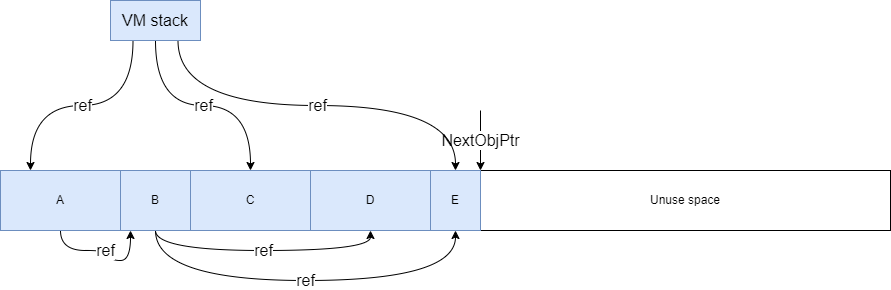

The diagram above was exported from draw.io. Its source (the exported page's mxGraphModel, read from the mxfile embedded in the PNG):
<mxGraphModel dx="1434" dy="746" grid="1" gridSize="10" guides="1" tooltips="1" connect="1" arrows="1" fold="1" page="1" pageScale="1" pageWidth="850" pageHeight="1100" math="0" shadow="0">
  <root>
    <mxCell id="0" />
    <mxCell id="1" parent="0" />
    <mxCell id="EVU7PXSbK8tEOhxRx-Wr-1" value="Unuse space" style="rounded=0;whiteSpace=wrap;html=1;" vertex="1" parent="1">
      <mxGeometry x="500" y="210" width="410" height="60" as="geometry" />
    </mxCell>
    <mxCell id="EVU7PXSbK8tEOhxRx-Wr-2" value="&lt;font style=&quot;font-size: 16px;&quot;&gt;ref&lt;/font&gt;" style="edgeStyle=orthogonalEdgeStyle;rounded=0;orthogonalLoop=1;jettySize=auto;html=1;exitX=0.5;exitY=1;exitDx=0;exitDy=0;entryX=0.143;entryY=1;entryDx=0;entryDy=0;curved=1;entryPerimeter=0;" edge="1" parent="1" source="EVU7PXSbK8tEOhxRx-Wr-3" target="EVU7PXSbK8tEOhxRx-Wr-6">
      <mxGeometry relative="1" as="geometry">
        <Array as="points">
          <mxPoint x="80" y="290" />
          <mxPoint x="130" y="290" />
          <mxPoint x="130" y="300" />
          <mxPoint x="150" y="300" />
        </Array>
      </mxGeometry>
    </mxCell>
    <mxCell id="EVU7PXSbK8tEOhxRx-Wr-3" value="A" style="rounded=0;whiteSpace=wrap;html=1;fillColor=#dae8fc;strokeColor=#6c8ebf;" vertex="1" parent="1">
      <mxGeometry x="20" y="210" width="120" height="60" as="geometry" />
    </mxCell>
    <mxCell id="EVU7PXSbK8tEOhxRx-Wr-4" value="&lt;font style=&quot;font-size: 16px;&quot;&gt;ref&lt;/font&gt;" style="edgeStyle=orthogonalEdgeStyle;rounded=0;orthogonalLoop=1;jettySize=auto;html=1;exitX=0.5;exitY=1;exitDx=0;exitDy=0;entryX=0.5;entryY=1;entryDx=0;entryDy=0;curved=1;" edge="1" parent="1" source="EVU7PXSbK8tEOhxRx-Wr-6" target="EVU7PXSbK8tEOhxRx-Wr-9">
      <mxGeometry relative="1" as="geometry" />
    </mxCell>
    <mxCell id="EVU7PXSbK8tEOhxRx-Wr-5" value="&lt;font style=&quot;font-size: 16px;&quot;&gt;ref&lt;/font&gt;" style="edgeStyle=orthogonalEdgeStyle;rounded=0;orthogonalLoop=1;jettySize=auto;html=1;exitX=0.5;exitY=1;exitDx=0;exitDy=0;entryX=0.5;entryY=1;entryDx=0;entryDy=0;curved=1;" edge="1" parent="1" source="EVU7PXSbK8tEOhxRx-Wr-6" target="EVU7PXSbK8tEOhxRx-Wr-14">
      <mxGeometry relative="1" as="geometry">
        <Array as="points">
          <mxPoint x="175" y="320" />
          <mxPoint x="475" y="320" />
        </Array>
      </mxGeometry>
    </mxCell>
    <mxCell id="EVU7PXSbK8tEOhxRx-Wr-6" value="B" style="rounded=0;whiteSpace=wrap;html=1;fillColor=#dae8fc;strokeColor=#6c8ebf;" vertex="1" parent="1">
      <mxGeometry x="140" y="210" width="70" height="60" as="geometry" />
    </mxCell>
    <mxCell id="EVU7PXSbK8tEOhxRx-Wr-7" value="C" style="rounded=0;whiteSpace=wrap;html=1;fillColor=#dae8fc;strokeColor=#6c8ebf;" vertex="1" parent="1">
      <mxGeometry x="210" y="210" width="120" height="60" as="geometry" />
    </mxCell>
    <mxCell id="EVU7PXSbK8tEOhxRx-Wr-8" value="&lt;font style=&quot;font-size: 16px;&quot;&gt;NextObjPtr&lt;/font&gt;" style="endArrow=classic;html=1;rounded=0;" edge="1" parent="1">
      <mxGeometry width="50" height="50" relative="1" as="geometry">
        <mxPoint x="500" y="150" as="sourcePoint" />
        <mxPoint x="500" y="210" as="targetPoint" />
      </mxGeometry>
    </mxCell>
    <mxCell id="EVU7PXSbK8tEOhxRx-Wr-9" value="D" style="rounded=0;whiteSpace=wrap;html=1;fillColor=#dae8fc;strokeColor=#6c8ebf;" vertex="1" parent="1">
      <mxGeometry x="330" y="210" width="120" height="60" as="geometry" />
    </mxCell>
    <mxCell id="EVU7PXSbK8tEOhxRx-Wr-10" value="&lt;font style=&quot;font-size: 16px;&quot;&gt;ref&lt;/font&gt;" style="edgeStyle=orthogonalEdgeStyle;rounded=0;orthogonalLoop=1;jettySize=auto;html=1;exitX=0.25;exitY=1;exitDx=0;exitDy=0;entryX=0.25;entryY=0;entryDx=0;entryDy=0;curved=1;" edge="1" parent="1" source="EVU7PXSbK8tEOhxRx-Wr-13" target="EVU7PXSbK8tEOhxRx-Wr-3">
      <mxGeometry relative="1" as="geometry" />
    </mxCell>
    <mxCell id="EVU7PXSbK8tEOhxRx-Wr-11" value="&lt;font style=&quot;font-size: 16px;&quot;&gt;ref&lt;/font&gt;" style="edgeStyle=orthogonalEdgeStyle;rounded=0;orthogonalLoop=1;jettySize=auto;html=1;exitX=0.5;exitY=1;exitDx=0;exitDy=0;entryX=0.5;entryY=0;entryDx=0;entryDy=0;curved=1;" edge="1" parent="1" source="EVU7PXSbK8tEOhxRx-Wr-13" target="EVU7PXSbK8tEOhxRx-Wr-7">
      <mxGeometry relative="1" as="geometry" />
    </mxCell>
    <mxCell id="EVU7PXSbK8tEOhxRx-Wr-12" value="&lt;font style=&quot;font-size: 16px;&quot;&gt;ref&lt;/font&gt;" style="edgeStyle=orthogonalEdgeStyle;rounded=0;orthogonalLoop=1;jettySize=auto;html=1;exitX=0.75;exitY=1;exitDx=0;exitDy=0;entryX=0.5;entryY=0;entryDx=0;entryDy=0;curved=1;" edge="1" parent="1" source="EVU7PXSbK8tEOhxRx-Wr-13" target="EVU7PXSbK8tEOhxRx-Wr-14">
      <mxGeometry relative="1" as="geometry" />
    </mxCell>
    <mxCell id="EVU7PXSbK8tEOhxRx-Wr-13" value="&lt;font style=&quot;font-size: 16px;&quot;&gt;VM stack&lt;/font&gt;" style="rounded=0;whiteSpace=wrap;html=1;fillColor=#dae8fc;strokeColor=#6c8ebf;" vertex="1" parent="1">
      <mxGeometry x="130" y="40" width="90" height="40" as="geometry" />
    </mxCell>
    <mxCell id="EVU7PXSbK8tEOhxRx-Wr-14" value="E" style="rounded=0;whiteSpace=wrap;html=1;fillColor=#dae8fc;strokeColor=#6c8ebf;" vertex="1" parent="1">
      <mxGeometry x="450" y="210" width="50" height="60" as="geometry" />
    </mxCell>
  </root>
</mxGraphModel>